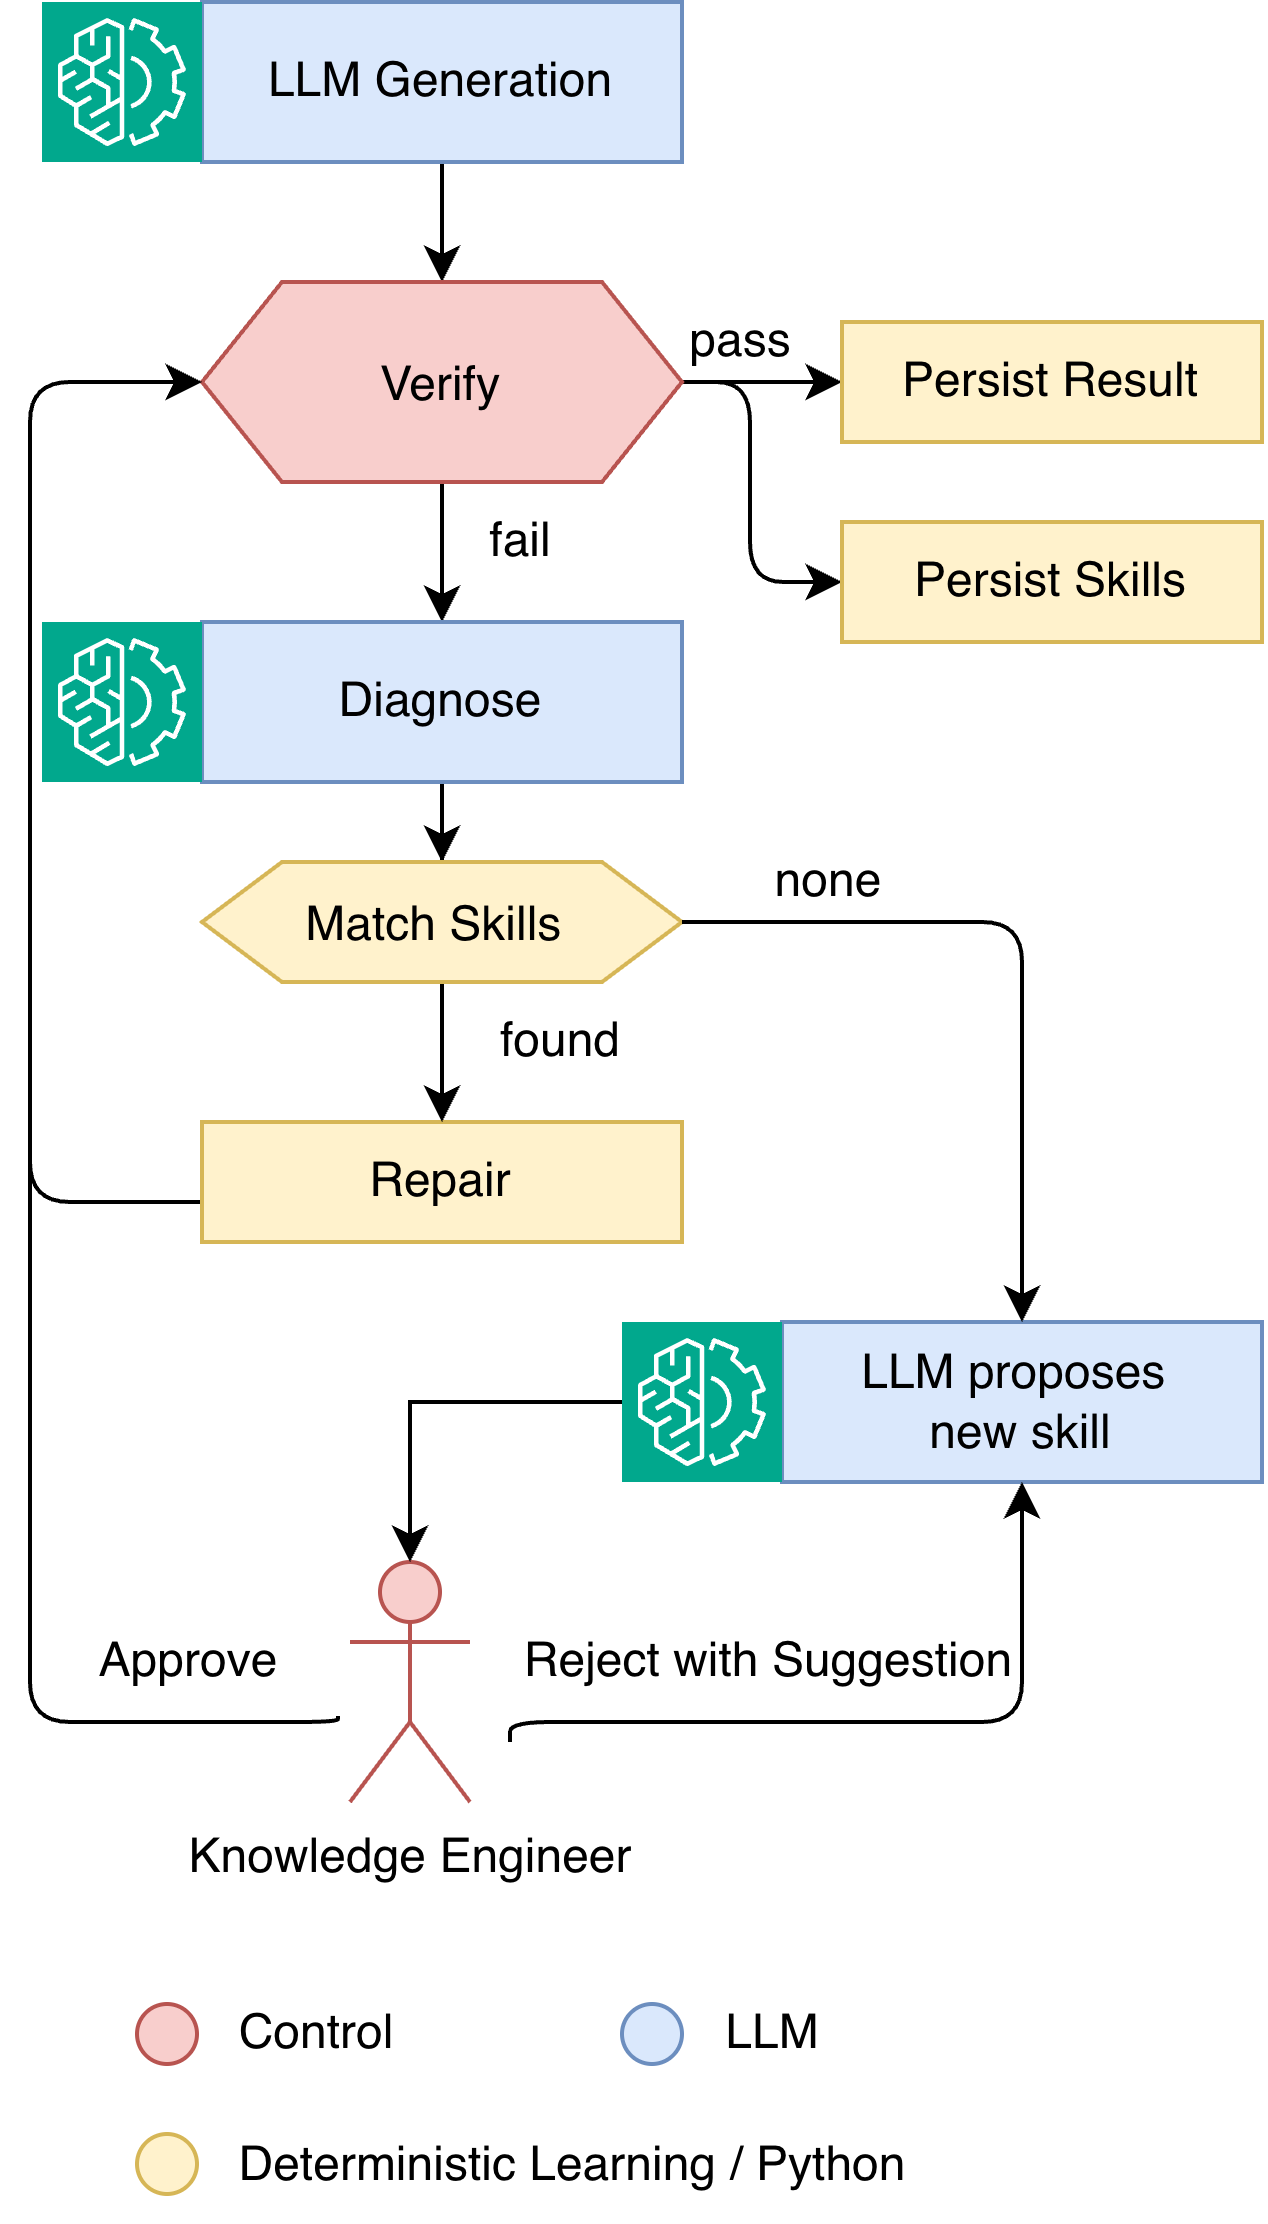

The diagram above was exported from draw.io. Its source (the exported page's mxGraphModel, read from the mxfile embedded in the PNG):
<mxGraphModel dx="1214" dy="832" grid="1" gridSize="10" guides="1" tooltips="1" connect="1" arrows="1" fold="1" page="1" pageScale="1" pageWidth="827" pageHeight="1169" math="0" shadow="0">
  <root>
    <mxCell id="WIyWlLk6GJQsqaUBKTNV-0" />
    <mxCell id="WIyWlLk6GJQsqaUBKTNV-1" parent="WIyWlLk6GJQsqaUBKTNV-0" />
    <mxCell id="EifaNpaL0D0UkuvGu-O--10" edge="1" parent="WIyWlLk6GJQsqaUBKTNV-1" source="EifaNpaL0D0UkuvGu-O--1" style="edgeStyle=orthogonalEdgeStyle;rounded=0;orthogonalLoop=1;jettySize=auto;html=1;" target="EifaNpaL0D0UkuvGu-O--11">
      <mxGeometry relative="1" as="geometry">
        <mxPoint x="223" y="140" as="targetPoint" />
      </mxGeometry>
    </mxCell>
    <mxCell id="EifaNpaL0D0UkuvGu-O--1" parent="WIyWlLk6GJQsqaUBKTNV-1" style="rounded=0;whiteSpace=wrap;html=1;fillColor=#dae8fc;strokeColor=#6c8ebf;" value="&lt;font&gt;LLM Generation&lt;/font&gt;" vertex="1">
      <mxGeometry height="40" width="120" x="163" y="60" as="geometry" />
    </mxCell>
    <mxCell id="EifaNpaL0D0UkuvGu-O--14" edge="1" parent="WIyWlLk6GJQsqaUBKTNV-1" source="EifaNpaL0D0UkuvGu-O--11" style="edgeStyle=orthogonalEdgeStyle;rounded=0;orthogonalLoop=1;jettySize=auto;html=1;" target="EifaNpaL0D0UkuvGu-O--24">
      <mxGeometry relative="1" x="-0.6296" as="geometry">
        <mxPoint x="113" y="155" as="targetPoint" />
      </mxGeometry>
    </mxCell>
    <mxCell id="EifaNpaL0D0UkuvGu-O--17" edge="1" parent="WIyWlLk6GJQsqaUBKTNV-1" source="EifaNpaL0D0UkuvGu-O--11" style="edgeStyle=orthogonalEdgeStyle;rounded=0;orthogonalLoop=1;jettySize=auto;html=1;entryX=0.5;entryY=0;entryDx=0;entryDy=0;" target="EifaNpaL0D0UkuvGu-O--16">
      <mxGeometry relative="1" as="geometry" />
    </mxCell>
    <mxCell id="EifaNpaL0D0UkuvGu-O--50" edge="1" parent="WIyWlLk6GJQsqaUBKTNV-1" source="EifaNpaL0D0UkuvGu-O--11" style="edgeStyle=orthogonalEdgeStyle;rounded=1;orthogonalLoop=1;jettySize=auto;html=1;curved=0;" target="EifaNpaL0D0UkuvGu-O--49">
      <mxGeometry relative="1" x="0.1111" as="geometry">
        <Array as="points">
          <mxPoint x="300" y="155" />
          <mxPoint x="300" y="205" />
        </Array>
      </mxGeometry>
    </mxCell>
    <mxCell id="EifaNpaL0D0UkuvGu-O--11" parent="WIyWlLk6GJQsqaUBKTNV-1" style="shape=hexagon;perimeter=hexagonPerimeter2;whiteSpace=wrap;html=1;shapeInside=1;fixedSize=1;fillColor=#f8cecc;strokeColor=#b85450;" value="&lt;font&gt;Verify&lt;/font&gt;" vertex="1">
      <mxGeometry height="50" width="120" x="163" y="130" as="geometry" />
    </mxCell>
    <mxCell id="EifaNpaL0D0UkuvGu-O--15" parent="WIyWlLk6GJQsqaUBKTNV-1" style="text;html=1;whiteSpace=wrap;strokeColor=none;fillColor=none;align=center;verticalAlign=middle;rounded=0;" value="pass" vertex="1">
      <mxGeometry height="30" width="60" x="268" y="130" as="geometry" />
    </mxCell>
    <mxCell id="EifaNpaL0D0UkuvGu-O--23" edge="1" parent="WIyWlLk6GJQsqaUBKTNV-1" source="EifaNpaL0D0UkuvGu-O--16" style="edgeStyle=orthogonalEdgeStyle;rounded=0;orthogonalLoop=1;jettySize=auto;html=1;" target="EifaNpaL0D0UkuvGu-O--21">
      <mxGeometry relative="1" as="geometry" />
    </mxCell>
    <mxCell id="EifaNpaL0D0UkuvGu-O--16" parent="WIyWlLk6GJQsqaUBKTNV-1" style="rounded=0;whiteSpace=wrap;html=1;fillColor=#dae8fc;strokeColor=#6c8ebf;" value="&lt;font&gt;Diagnose&lt;/font&gt;" vertex="1">
      <mxGeometry height="40" width="120" x="163" y="215" as="geometry" />
    </mxCell>
    <mxCell id="EifaNpaL0D0UkuvGu-O--18" parent="WIyWlLk6GJQsqaUBKTNV-1" style="text;html=1;whiteSpace=wrap;strokeColor=none;fillColor=none;align=center;verticalAlign=middle;rounded=0;" value="fail" vertex="1">
      <mxGeometry height="30" width="60" x="213" y="180" as="geometry" />
    </mxCell>
    <mxCell id="EifaNpaL0D0UkuvGu-O--30" edge="1" parent="WIyWlLk6GJQsqaUBKTNV-1" source="EifaNpaL0D0UkuvGu-O--20" style="edgeStyle=orthogonalEdgeStyle;rounded=1;orthogonalLoop=1;jettySize=auto;html=1;entryX=0;entryY=0.5;entryDx=0;entryDy=0;strokeColor=none;curved=0;" target="EifaNpaL0D0UkuvGu-O--11">
      <mxGeometry relative="1" x="-0.1929" as="geometry">
        <Array as="points">
          <mxPoint x="120" y="355" />
          <mxPoint x="120" y="155" />
        </Array>
      </mxGeometry>
    </mxCell>
    <mxCell id="EifaNpaL0D0UkuvGu-O--56" edge="1" parent="WIyWlLk6GJQsqaUBKTNV-1" source="EifaNpaL0D0UkuvGu-O--20" style="edgeStyle=orthogonalEdgeStyle;rounded=1;orthogonalLoop=1;jettySize=auto;html=1;entryX=0;entryY=0.5;entryDx=0;entryDy=0;curved=0;" target="EifaNpaL0D0UkuvGu-O--11">
      <mxGeometry relative="1" as="geometry">
        <Array as="points">
          <mxPoint x="120" y="360" />
          <mxPoint x="120" y="155" />
        </Array>
      </mxGeometry>
    </mxCell>
    <mxCell id="EifaNpaL0D0UkuvGu-O--20" parent="WIyWlLk6GJQsqaUBKTNV-1" style="rounded=0;whiteSpace=wrap;html=1;fillColor=#fff2cc;strokeColor=#d6b656;" value="Repair" vertex="1">
      <mxGeometry height="30" width="120" x="163" y="340" as="geometry" />
    </mxCell>
    <mxCell id="EifaNpaL0D0UkuvGu-O--22" edge="1" parent="WIyWlLk6GJQsqaUBKTNV-1" source="EifaNpaL0D0UkuvGu-O--21" style="edgeStyle=orthogonalEdgeStyle;rounded=0;orthogonalLoop=1;jettySize=auto;html=1;" target="EifaNpaL0D0UkuvGu-O--20" value="">
      <mxGeometry relative="1" as="geometry" />
    </mxCell>
    <mxCell id="EifaNpaL0D0UkuvGu-O--21" parent="WIyWlLk6GJQsqaUBKTNV-1" style="shape=hexagon;perimeter=hexagonPerimeter2;whiteSpace=wrap;html=1;shapeInside=1;fixedSize=1;fillColor=#fff2cc;strokeColor=#d6b656;" value="&lt;font&gt;Match Skills&amp;nbsp;&lt;/font&gt;" vertex="1">
      <mxGeometry height="30" width="120" x="163" y="275" as="geometry" />
    </mxCell>
    <mxCell id="EifaNpaL0D0UkuvGu-O--24" parent="WIyWlLk6GJQsqaUBKTNV-1" style="rounded=0;whiteSpace=wrap;html=1;fillColor=#fff2cc;strokeColor=#d6b656;" value="Persist&amp;nbsp;&lt;span style=&quot;background-color: transparent; color: light-dark(rgb(0, 0, 0), rgb(255, 255, 255));&quot;&gt;Result&lt;/span&gt;" vertex="1">
      <mxGeometry height="30" width="105" x="323" y="140" as="geometry" />
    </mxCell>
    <mxCell id="EifaNpaL0D0UkuvGu-O--29" parent="WIyWlLk6GJQsqaUBKTNV-1" style="text;html=1;whiteSpace=wrap;strokeColor=none;fillColor=none;align=center;verticalAlign=middle;rounded=0;" value="found" vertex="1">
      <mxGeometry height="30" width="60" x="223" y="305" as="geometry" />
    </mxCell>
    <mxCell id="EifaNpaL0D0UkuvGu-O--31" parent="WIyWlLk6GJQsqaUBKTNV-1" style="rounded=0;whiteSpace=wrap;html=1;fillColor=#dae8fc;strokeColor=#6c8ebf;" value="LLM proposes&amp;nbsp;&lt;div&gt;new skill&lt;/div&gt;" vertex="1">
      <mxGeometry height="40" width="120" x="308" y="390" as="geometry" />
    </mxCell>
    <mxCell id="EifaNpaL0D0UkuvGu-O--32" edge="1" parent="WIyWlLk6GJQsqaUBKTNV-1" source="EifaNpaL0D0UkuvGu-O--21" style="edgeStyle=orthogonalEdgeStyle;rounded=1;orthogonalLoop=1;jettySize=auto;html=1;entryX=0.5;entryY=0;entryDx=0;entryDy=0;exitX=1;exitY=0.5;exitDx=0;exitDy=0;curved=0;" target="EifaNpaL0D0UkuvGu-O--31">
      <mxGeometry relative="1" x="0.1872" as="geometry" />
    </mxCell>
    <mxCell id="EifaNpaL0D0UkuvGu-O--34" edge="1" parent="WIyWlLk6GJQsqaUBKTNV-1" style="edgeStyle=orthogonalEdgeStyle;rounded=1;orthogonalLoop=1;jettySize=auto;html=1;entryX=0;entryY=0.5;entryDx=0;entryDy=0;exitX=-0.075;exitY=0.642;exitDx=0;exitDy=0;exitPerimeter=0;curved=0;" target="EifaNpaL0D0UkuvGu-O--11">
      <mxGeometry relative="1" x="0.1413" as="geometry">
        <Array as="points">
          <mxPoint x="197" y="490" />
          <mxPoint x="120" y="490" />
          <mxPoint x="120" y="155" />
        </Array>
        <mxPoint x="197" y="488.52" as="sourcePoint" />
        <mxPoint x="130" y="220" as="targetPoint" />
      </mxGeometry>
    </mxCell>
    <mxCell id="EifaNpaL0D0UkuvGu-O--36" edge="1" parent="WIyWlLk6GJQsqaUBKTNV-1" style="edgeStyle=orthogonalEdgeStyle;rounded=1;orthogonalLoop=1;jettySize=auto;html=1;entryX=0.5;entryY=1;entryDx=0;entryDy=0;exitX=1;exitY=0.75;exitDx=0;exitDy=0;curved=0;" target="EifaNpaL0D0UkuvGu-O--31">
      <mxGeometry relative="1" x="0.0497" as="geometry">
        <Array as="points">
          <mxPoint x="240" y="490" />
          <mxPoint x="368" y="490" />
        </Array>
        <mxPoint x="240" y="495" as="sourcePoint" />
      </mxGeometry>
    </mxCell>
    <mxCell id="EifaNpaL0D0UkuvGu-O--39" parent="WIyWlLk6GJQsqaUBKTNV-1" style="sketch=0;points=[[0,0,0],[0.25,0,0],[0.5,0,0],[0.75,0,0],[1,0,0],[0,1,0],[0.25,1,0],[0.5,1,0],[0.75,1,0],[1,1,0],[0,0.25,0],[0,0.5,0],[0,0.75,0],[1,0.25,0],[1,0.5,0],[1,0.75,0]];outlineConnect=0;fontColor=#232F3E;fillColor=#01A88D;strokeColor=#ffffff;dashed=0;verticalLabelPosition=bottom;verticalAlign=top;align=center;html=1;fontSize=12;fontStyle=0;aspect=fixed;shape=mxgraph.aws4.resourceIcon;resIcon=mxgraph.aws4.machine_learning;" value="" vertex="1">
      <mxGeometry height="40" width="40" x="123" y="60" as="geometry" />
    </mxCell>
    <mxCell id="EifaNpaL0D0UkuvGu-O--40" parent="WIyWlLk6GJQsqaUBKTNV-1" style="sketch=0;points=[[0,0,0],[0.25,0,0],[0.5,0,0],[0.75,0,0],[1,0,0],[0,1,0],[0.25,1,0],[0.5,1,0],[0.75,1,0],[1,1,0],[0,0.25,0],[0,0.5,0],[0,0.75,0],[1,0.25,0],[1,0.5,0],[1,0.75,0]];outlineConnect=0;fontColor=#232F3E;fillColor=#01A88D;strokeColor=#ffffff;dashed=0;verticalLabelPosition=bottom;verticalAlign=top;align=center;html=1;fontSize=12;fontStyle=0;aspect=fixed;shape=mxgraph.aws4.resourceIcon;resIcon=mxgraph.aws4.machine_learning;" value="" vertex="1">
      <mxGeometry height="40" width="40" x="268" y="390" as="geometry" />
    </mxCell>
    <mxCell id="EifaNpaL0D0UkuvGu-O--41" parent="WIyWlLk6GJQsqaUBKTNV-1" style="text;html=1;whiteSpace=wrap;strokeColor=none;fillColor=none;align=center;verticalAlign=middle;rounded=0;" value="Approve" vertex="1">
      <mxGeometry height="30" width="60" x="130" y="460" as="geometry" />
    </mxCell>
    <mxCell id="EifaNpaL0D0UkuvGu-O--42" parent="WIyWlLk6GJQsqaUBKTNV-1" style="text;html=1;whiteSpace=wrap;strokeColor=none;fillColor=none;align=center;verticalAlign=middle;rounded=0;" value="Reject with Suggestion" vertex="1">
      <mxGeometry height="30" width="130" x="240" y="460" as="geometry" />
    </mxCell>
    <mxCell id="EifaNpaL0D0UkuvGu-O--43" parent="WIyWlLk6GJQsqaUBKTNV-1" style="shape=umlActor;verticalLabelPosition=bottom;verticalAlign=top;html=1;outlineConnect=0;fillColor=#f8cecc;strokeColor=#b85450;" value="Knowledge&amp;nbsp;&lt;span style=&quot;background-color: transparent; color: light-dark(rgb(0, 0, 0), rgb(255, 255, 255));&quot;&gt;Engineer&lt;/span&gt;" vertex="1">
      <mxGeometry height="60" width="30" x="200" y="450" as="geometry" />
    </mxCell>
    <mxCell id="EifaNpaL0D0UkuvGu-O--44" parent="WIyWlLk6GJQsqaUBKTNV-1" style="text;html=1;whiteSpace=wrap;strokeColor=none;fillColor=none;align=center;verticalAlign=middle;rounded=0;" value="none" vertex="1">
      <mxGeometry height="30" width="60" x="290" y="265" as="geometry" />
    </mxCell>
    <mxCell id="EifaNpaL0D0UkuvGu-O--47" edge="1" parent="WIyWlLk6GJQsqaUBKTNV-1" source="EifaNpaL0D0UkuvGu-O--40" style="edgeStyle=orthogonalEdgeStyle;rounded=0;orthogonalLoop=1;jettySize=auto;html=1;entryX=0.5;entryY=0;entryDx=0;entryDy=0;entryPerimeter=0;" target="EifaNpaL0D0UkuvGu-O--43">
      <mxGeometry relative="1" as="geometry" />
    </mxCell>
    <mxCell id="EifaNpaL0D0UkuvGu-O--49" parent="WIyWlLk6GJQsqaUBKTNV-1" style="rounded=0;whiteSpace=wrap;html=1;fillColor=#fff2cc;strokeColor=#d6b656;" value="&lt;span style=&quot;background-color: transparent; color: light-dark(rgb(0, 0, 0), rgb(255, 255, 255));&quot;&gt;Persist Skills&lt;/span&gt;" vertex="1">
      <mxGeometry height="30" width="105" x="323" y="190" as="geometry" />
    </mxCell>
    <mxCell id="EifaNpaL0D0UkuvGu-O--51" parent="WIyWlLk6GJQsqaUBKTNV-1" style="sketch=0;points=[[0,0,0],[0.25,0,0],[0.5,0,0],[0.75,0,0],[1,0,0],[0,1,0],[0.25,1,0],[0.5,1,0],[0.75,1,0],[1,1,0],[0,0.25,0],[0,0.5,0],[0,0.75,0],[1,0.25,0],[1,0.5,0],[1,0.75,0]];outlineConnect=0;fontColor=#232F3E;fillColor=#01A88D;strokeColor=#ffffff;dashed=0;verticalLabelPosition=bottom;verticalAlign=top;align=center;html=1;fontSize=12;fontStyle=0;aspect=fixed;shape=mxgraph.aws4.resourceIcon;resIcon=mxgraph.aws4.machine_learning;" value="" vertex="1">
      <mxGeometry height="40" width="40" x="123" y="215" as="geometry" />
    </mxCell>
    <mxCell id="EifaNpaL0D0UkuvGu-O--58" parent="WIyWlLk6GJQsqaUBKTNV-1" style="ellipse;whiteSpace=wrap;html=1;shapeInside=1;aspect=fixed;fillColor=#f8cecc;strokeColor=#b85450;" value="" vertex="1">
      <mxGeometry height="15" width="15" x="146.75" y="560.5" as="geometry" />
    </mxCell>
    <mxCell id="EifaNpaL0D0UkuvGu-O--59" parent="WIyWlLk6GJQsqaUBKTNV-1" style="text;html=1;whiteSpace=wrap;strokeColor=none;fillColor=none;align=center;verticalAlign=middle;rounded=0;" value="Control" vertex="1">
      <mxGeometry height="30" width="60" x="161.75" y="553" as="geometry" />
    </mxCell>
    <mxCell id="EifaNpaL0D0UkuvGu-O--60" parent="WIyWlLk6GJQsqaUBKTNV-1" style="ellipse;whiteSpace=wrap;html=1;shapeInside=1;aspect=fixed;fillColor=#fff2cc;strokeColor=#d6b656;" value="" vertex="1">
      <mxGeometry height="15" width="15" x="146.75" y="593" as="geometry" />
    </mxCell>
    <mxCell id="EifaNpaL0D0UkuvGu-O--61" parent="WIyWlLk6GJQsqaUBKTNV-1" style="text;html=1;whiteSpace=wrap;strokeColor=none;fillColor=none;align=center;verticalAlign=middle;rounded=0;" value="Deterministic Learning / Python" vertex="1">
      <mxGeometry height="30" width="188.25" x="161.75" y="585.5" as="geometry" />
    </mxCell>
    <mxCell id="EifaNpaL0D0UkuvGu-O--63" parent="WIyWlLk6GJQsqaUBKTNV-1" style="ellipse;whiteSpace=wrap;html=1;shapeInside=1;aspect=fixed;fillColor=#dae8fc;strokeColor=#6c8ebf;" value="" vertex="1">
      <mxGeometry height="15" width="15" x="268" y="560.5" as="geometry" />
    </mxCell>
    <mxCell id="EifaNpaL0D0UkuvGu-O--64" parent="WIyWlLk6GJQsqaUBKTNV-1" style="text;html=1;whiteSpace=wrap;strokeColor=none;fillColor=none;align=center;verticalAlign=middle;rounded=0;" value="LLM" vertex="1">
      <mxGeometry height="30" width="60" x="275.5" y="553" as="geometry" />
    </mxCell>
  </root>
</mxGraphModel>